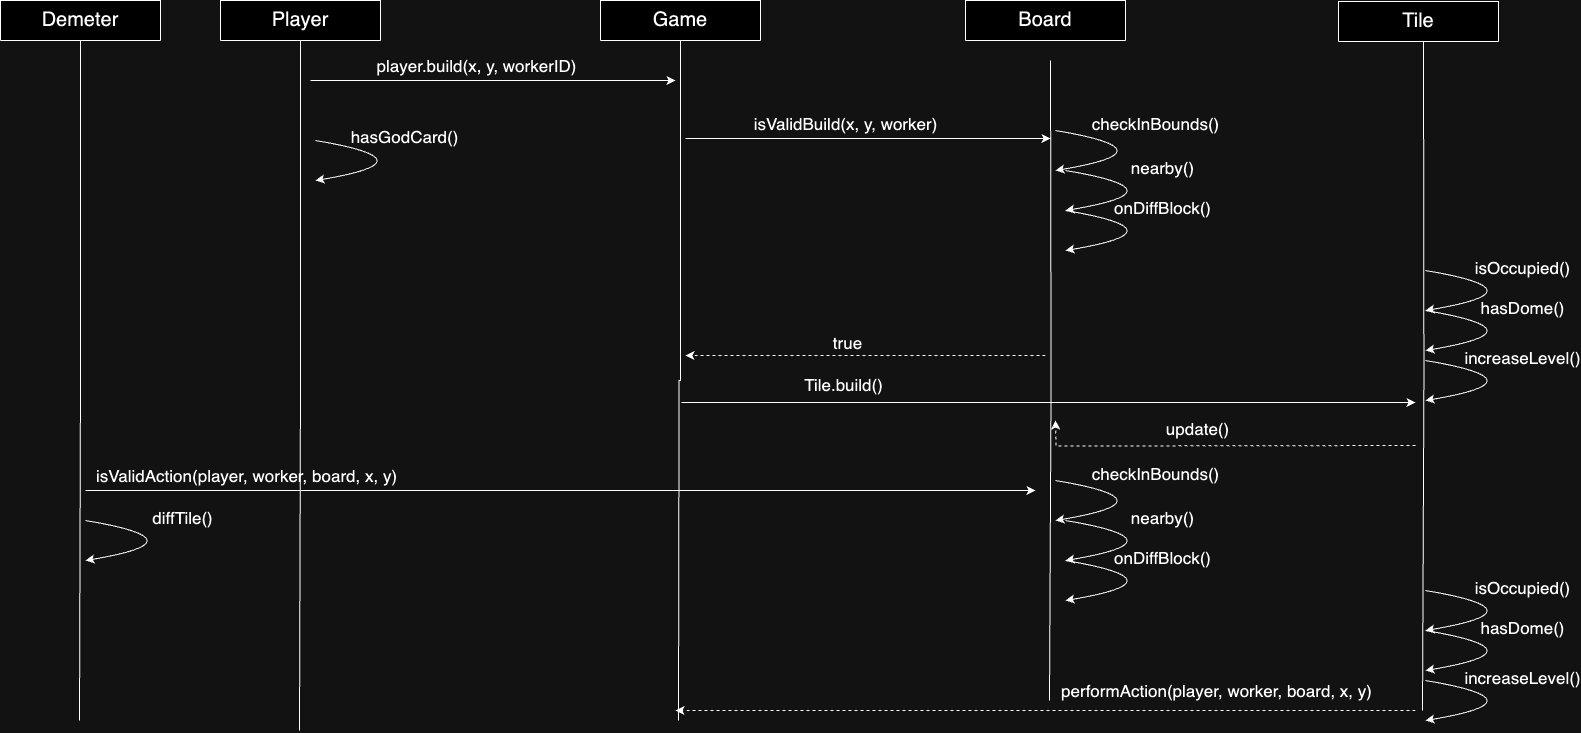

The diagram above was exported from draw.io. Its source (the exported page's mxGraphModel, read from the mxfile embedded in the PNG):
<mxGraphModel dx="2213" dy="866" grid="1" gridSize="10" guides="1" tooltips="1" connect="1" arrows="1" fold="1" page="1" pageScale="1" pageWidth="850" pageHeight="1100" math="0" shadow="0">
  <root>
    <mxCell id="0" />
    <mxCell id="1" parent="0" />
    <mxCell id="o_qB5L9G799srwj-pUIA-5" style="edgeStyle=orthogonalEdgeStyle;rounded=0;orthogonalLoop=1;jettySize=auto;html=1;exitX=0.5;exitY=1;exitDx=0;exitDy=0;endArrow=none;endFill=0;" parent="1" source="o_qB5L9G799srwj-pUIA-2" edge="1">
      <mxGeometry relative="1" as="geometry">
        <mxPoint x="423" y="880" as="targetPoint" />
      </mxGeometry>
    </mxCell>
    <mxCell id="o_qB5L9G799srwj-pUIA-2" value="Game" style="swimlane;fontStyle=0;align=center;verticalAlign=top;childLayout=stackLayout;horizontal=1;startSize=40;horizontalStack=0;resizeParent=1;resizeLast=0;collapsible=1;marginBottom=0;rounded=0;shadow=0;strokeWidth=1;fontSize=20;" parent="1" vertex="1">
      <mxGeometry x="345" y="160" width="160" height="40" as="geometry">
        <mxRectangle x="130" y="380" width="160" height="26" as="alternateBounds" />
      </mxGeometry>
    </mxCell>
    <mxCell id="o_qB5L9G799srwj-pUIA-4" value="Board" style="swimlane;fontStyle=0;align=center;verticalAlign=top;childLayout=stackLayout;horizontal=1;startSize=40;horizontalStack=0;resizeParent=1;resizeLast=0;collapsible=1;marginBottom=0;rounded=0;shadow=0;strokeWidth=1;fontSize=20;" parent="1" vertex="1">
      <mxGeometry x="710" y="160" width="160" height="40" as="geometry">
        <mxRectangle x="130" y="380" width="160" height="26" as="alternateBounds" />
      </mxGeometry>
    </mxCell>
    <mxCell id="o_qB5L9G799srwj-pUIA-9" style="edgeStyle=orthogonalEdgeStyle;rounded=0;orthogonalLoop=1;jettySize=auto;html=1;exitX=1;exitY=0.5;exitDx=0;exitDy=0;" parent="1" edge="1">
      <mxGeometry relative="1" as="geometry">
        <mxPoint x="420" y="240" as="targetPoint" />
        <mxPoint x="55" y="240" as="sourcePoint" />
      </mxGeometry>
    </mxCell>
    <mxCell id="o_qB5L9G799srwj-pUIA-10" value="&lt;font style=&quot;font-size: 17px;&quot;&gt;player.build(x, y, workerID)&lt;/font&gt;" style="text;html=1;resizable=0;points=[];;align=center;verticalAlign=middle;labelBackgroundColor=none;rounded=0;shadow=0;strokeWidth=1;fontSize=12;" parent="1" connectable="0" vertex="1">
      <mxGeometry x="220" y="225" as="geometry" />
    </mxCell>
    <mxCell id="o_qB5L9G799srwj-pUIA-11" style="edgeStyle=orthogonalEdgeStyle;rounded=0;orthogonalLoop=1;jettySize=auto;html=1;" parent="1" edge="1">
      <mxGeometry relative="1" as="geometry">
        <mxPoint x="795" y="298" as="targetPoint" />
        <mxPoint x="430" y="298" as="sourcePoint" />
      </mxGeometry>
    </mxCell>
    <mxCell id="o_qB5L9G799srwj-pUIA-12" value="&lt;span style=&quot;font-size: 17px;&quot;&gt;isValidBuild(x, y, worker)&lt;/span&gt;" style="text;html=1;resizable=0;points=[];;align=center;verticalAlign=middle;labelBackgroundColor=none;rounded=0;shadow=0;strokeWidth=1;fontSize=12;" parent="1" connectable="0" vertex="1">
      <mxGeometry x="589" y="283" as="geometry" />
    </mxCell>
    <mxCell id="o_qB5L9G799srwj-pUIA-23" style="edgeStyle=orthogonalEdgeStyle;rounded=0;orthogonalLoop=1;jettySize=auto;html=1;exitX=1;exitY=0.5;exitDx=0;exitDy=0;" parent="1" edge="1">
      <mxGeometry relative="1" as="geometry">
        <mxPoint x="1160" y="562" as="targetPoint" />
        <mxPoint x="426" y="562" as="sourcePoint" />
      </mxGeometry>
    </mxCell>
    <mxCell id="o_qB5L9G799srwj-pUIA-24" value="&lt;font style=&quot;font-size: 17px;&quot;&gt;Tile.build()&lt;/font&gt;" style="text;html=1;resizable=0;points=[];;align=center;verticalAlign=middle;labelBackgroundColor=none;rounded=0;shadow=0;strokeWidth=1;fontSize=12;" parent="1" connectable="0" vertex="1">
      <mxGeometry x="591" y="547" as="geometry">
        <mxPoint x="-4" y="-3" as="offset" />
      </mxGeometry>
    </mxCell>
    <mxCell id="o_qB5L9G799srwj-pUIA-38" style="edgeStyle=orthogonalEdgeStyle;rounded=0;orthogonalLoop=1;jettySize=auto;html=1;exitX=0.5;exitY=1;exitDx=0;exitDy=0;endArrow=none;endFill=0;" parent="1" edge="1">
      <mxGeometry relative="1" as="geometry">
        <mxPoint x="794" y="860" as="targetPoint" />
        <mxPoint x="795" y="220" as="sourcePoint" />
      </mxGeometry>
    </mxCell>
    <mxCell id="rt1VQWvjmWPSQzQhGAHi-1" value="Tile" style="swimlane;fontStyle=0;align=center;verticalAlign=top;childLayout=stackLayout;horizontal=1;startSize=40;horizontalStack=0;resizeParent=1;resizeLast=0;collapsible=1;marginBottom=0;rounded=0;shadow=0;strokeWidth=1;fontSize=20;" parent="1" vertex="1">
      <mxGeometry x="1083" y="161" width="160" height="40" as="geometry">
        <mxRectangle x="130" y="380" width="160" height="26" as="alternateBounds" />
      </mxGeometry>
    </mxCell>
    <mxCell id="rt1VQWvjmWPSQzQhGAHi-2" style="edgeStyle=orthogonalEdgeStyle;rounded=0;orthogonalLoop=1;jettySize=auto;html=1;exitX=0.5;exitY=1;exitDx=0;exitDy=0;endArrow=none;endFill=0;" parent="1" edge="1">
      <mxGeometry relative="1" as="geometry">
        <mxPoint x="1167" y="870" as="targetPoint" />
        <mxPoint x="1168" y="201" as="sourcePoint" />
      </mxGeometry>
    </mxCell>
    <mxCell id="rt1VQWvjmWPSQzQhGAHi-7" value="" style="curved=1;endArrow=classic;html=1;rounded=0;" parent="1" edge="1">
      <mxGeometry width="50" height="50" relative="1" as="geometry">
        <mxPoint x="800" y="290" as="sourcePoint" />
        <mxPoint x="800" y="330" as="targetPoint" />
        <Array as="points">
          <mxPoint x="800" y="290" />
          <mxPoint x="920" y="310" />
        </Array>
      </mxGeometry>
    </mxCell>
    <mxCell id="rt1VQWvjmWPSQzQhGAHi-8" value="&lt;span style=&quot;font-size: 17px;&quot;&gt;checkInBounds()&lt;/span&gt;" style="text;html=1;resizable=0;points=[];;align=center;verticalAlign=middle;labelBackgroundColor=none;rounded=0;shadow=0;strokeWidth=1;fontSize=12;" parent="1" connectable="0" vertex="1">
      <mxGeometry x="899" y="283" as="geometry" />
    </mxCell>
    <mxCell id="rt1VQWvjmWPSQzQhGAHi-9" value="" style="curved=1;endArrow=classic;html=1;rounded=0;" parent="1" edge="1">
      <mxGeometry width="50" height="50" relative="1" as="geometry">
        <mxPoint x="810" y="330" as="sourcePoint" />
        <mxPoint x="810" y="370" as="targetPoint" />
        <Array as="points">
          <mxPoint x="810" y="330" />
          <mxPoint x="930" y="350" />
        </Array>
      </mxGeometry>
    </mxCell>
    <mxCell id="rt1VQWvjmWPSQzQhGAHi-10" value="&lt;span style=&quot;font-size: 17px;&quot;&gt;nearby()&lt;/span&gt;" style="text;html=1;resizable=0;points=[];;align=center;verticalAlign=middle;labelBackgroundColor=none;rounded=0;shadow=0;strokeWidth=1;fontSize=12;" parent="1" connectable="0" vertex="1">
      <mxGeometry x="909" y="323" as="geometry">
        <mxPoint x="-3" y="4" as="offset" />
      </mxGeometry>
    </mxCell>
    <mxCell id="rt1VQWvjmWPSQzQhGAHi-11" value="" style="curved=1;endArrow=classic;html=1;rounded=0;" parent="1" edge="1">
      <mxGeometry width="50" height="50" relative="1" as="geometry">
        <mxPoint x="810" y="370" as="sourcePoint" />
        <mxPoint x="810" y="410" as="targetPoint" />
        <Array as="points">
          <mxPoint x="810" y="370" />
          <mxPoint x="930" y="390" />
        </Array>
      </mxGeometry>
    </mxCell>
    <mxCell id="rt1VQWvjmWPSQzQhGAHi-12" value="&lt;span style=&quot;font-size: 17px;&quot;&gt;onDiffBlock()&lt;/span&gt;" style="text;html=1;resizable=0;points=[];;align=center;verticalAlign=middle;labelBackgroundColor=none;rounded=0;shadow=0;strokeWidth=1;fontSize=12;" parent="1" connectable="0" vertex="1">
      <mxGeometry x="909" y="363" as="geometry">
        <mxPoint x="-3" y="4" as="offset" />
      </mxGeometry>
    </mxCell>
    <mxCell id="rt1VQWvjmWPSQzQhGAHi-13" value="" style="curved=1;endArrow=classic;html=1;rounded=0;" parent="1" edge="1">
      <mxGeometry width="50" height="50" relative="1" as="geometry">
        <mxPoint x="1170" y="430" as="sourcePoint" />
        <mxPoint x="1170" y="470" as="targetPoint" />
        <Array as="points">
          <mxPoint x="1170" y="430" />
          <mxPoint x="1290" y="450" />
        </Array>
      </mxGeometry>
    </mxCell>
    <mxCell id="rt1VQWvjmWPSQzQhGAHi-14" value="&lt;span style=&quot;font-size: 17px;&quot;&gt;isOccupied()&lt;/span&gt;" style="text;html=1;resizable=0;points=[];;align=center;verticalAlign=middle;labelBackgroundColor=none;rounded=0;shadow=0;strokeWidth=1;fontSize=12;" parent="1" connectable="0" vertex="1">
      <mxGeometry x="1269" y="423" as="geometry">
        <mxPoint x="-3" y="4" as="offset" />
      </mxGeometry>
    </mxCell>
    <mxCell id="rt1VQWvjmWPSQzQhGAHi-15" value="" style="curved=1;endArrow=classic;html=1;rounded=0;" parent="1" edge="1">
      <mxGeometry width="50" height="50" relative="1" as="geometry">
        <mxPoint x="1170" y="470" as="sourcePoint" />
        <mxPoint x="1170" y="510" as="targetPoint" />
        <Array as="points">
          <mxPoint x="1170" y="470" />
          <mxPoint x="1290" y="490" />
        </Array>
      </mxGeometry>
    </mxCell>
    <mxCell id="rt1VQWvjmWPSQzQhGAHi-16" value="&lt;span style=&quot;font-size: 17px;&quot;&gt;hasDome()&lt;/span&gt;" style="text;html=1;resizable=0;points=[];;align=center;verticalAlign=middle;labelBackgroundColor=none;rounded=0;shadow=0;strokeWidth=1;fontSize=12;" parent="1" connectable="0" vertex="1">
      <mxGeometry x="1269" y="463" as="geometry">
        <mxPoint x="-3" y="4" as="offset" />
      </mxGeometry>
    </mxCell>
    <mxCell id="rt1VQWvjmWPSQzQhGAHi-17" value="" style="curved=1;endArrow=classic;html=1;rounded=0;" parent="1" edge="1">
      <mxGeometry width="50" height="50" relative="1" as="geometry">
        <mxPoint x="1170" y="520" as="sourcePoint" />
        <mxPoint x="1170" y="560" as="targetPoint" />
        <Array as="points">
          <mxPoint x="1170" y="520" />
          <mxPoint x="1290" y="540" />
        </Array>
      </mxGeometry>
    </mxCell>
    <mxCell id="rt1VQWvjmWPSQzQhGAHi-18" value="&lt;span style=&quot;font-size: 17px;&quot;&gt;increaseLevel()&lt;/span&gt;" style="text;html=1;resizable=0;points=[];;align=center;verticalAlign=middle;labelBackgroundColor=none;rounded=0;shadow=0;strokeWidth=1;fontSize=12;" parent="1" connectable="0" vertex="1">
      <mxGeometry x="1269" y="513" as="geometry">
        <mxPoint x="-3" y="4" as="offset" />
      </mxGeometry>
    </mxCell>
    <mxCell id="rt1VQWvjmWPSQzQhGAHi-19" value="&lt;font style=&quot;font-size: 17px;&quot;&gt;true&lt;/font&gt;" style="text;html=1;resizable=0;points=[];;align=center;verticalAlign=middle;labelBackgroundColor=none;rounded=0;shadow=0;strokeWidth=1;fontSize=12;" parent="1" connectable="0" vertex="1">
      <mxGeometry x="586" y="497" as="geometry">
        <mxPoint x="5" y="5" as="offset" />
      </mxGeometry>
    </mxCell>
    <mxCell id="rt1VQWvjmWPSQzQhGAHi-20" style="edgeStyle=orthogonalEdgeStyle;rounded=0;orthogonalLoop=1;jettySize=auto;html=1;dashed=1;" parent="1" edge="1">
      <mxGeometry relative="1" as="geometry">
        <mxPoint x="430" y="515" as="targetPoint" />
        <mxPoint x="790" y="515" as="sourcePoint" />
      </mxGeometry>
    </mxCell>
    <mxCell id="rt1VQWvjmWPSQzQhGAHi-22" style="edgeStyle=orthogonalEdgeStyle;rounded=0;orthogonalLoop=1;jettySize=auto;html=1;dashed=1;" parent="1" edge="1">
      <mxGeometry relative="1" as="geometry">
        <mxPoint x="800" y="580" as="targetPoint" />
        <mxPoint x="1160" y="605" as="sourcePoint" />
      </mxGeometry>
    </mxCell>
    <mxCell id="5SopseCFVlok0nXPZJIB-1" style="edgeStyle=orthogonalEdgeStyle;rounded=0;orthogonalLoop=1;jettySize=auto;html=1;exitX=0.5;exitY=1;exitDx=0;exitDy=0;endArrow=none;endFill=0;" edge="1" parent="1" source="5SopseCFVlok0nXPZJIB-2">
      <mxGeometry relative="1" as="geometry">
        <mxPoint x="44" y="890" as="targetPoint" />
      </mxGeometry>
    </mxCell>
    <mxCell id="5SopseCFVlok0nXPZJIB-2" value="Player" style="swimlane;fontStyle=0;align=center;verticalAlign=top;childLayout=stackLayout;horizontal=1;startSize=40;horizontalStack=0;resizeParent=1;resizeLast=0;collapsible=1;marginBottom=0;rounded=0;shadow=0;strokeWidth=1;fontSize=20;" vertex="1" parent="1">
      <mxGeometry x="-35" y="160" width="160" height="40" as="geometry">
        <mxRectangle x="130" y="380" width="160" height="26" as="alternateBounds" />
      </mxGeometry>
    </mxCell>
    <mxCell id="5SopseCFVlok0nXPZJIB-3" value="" style="curved=1;endArrow=classic;html=1;rounded=0;" edge="1" parent="1">
      <mxGeometry width="50" height="50" relative="1" as="geometry">
        <mxPoint x="60" y="300" as="sourcePoint" />
        <mxPoint x="60" y="340" as="targetPoint" />
        <Array as="points">
          <mxPoint x="60" y="300" />
          <mxPoint x="180" y="320" />
        </Array>
      </mxGeometry>
    </mxCell>
    <mxCell id="5SopseCFVlok0nXPZJIB-4" value="&lt;span style=&quot;font-size: 17px;&quot;&gt;hasGodCard()&lt;/span&gt;" style="text;html=1;resizable=0;points=[];;align=center;verticalAlign=middle;labelBackgroundColor=none;rounded=0;shadow=0;strokeWidth=1;fontSize=12;" connectable="0" vertex="1" parent="1">
      <mxGeometry x="159" y="293" as="geometry">
        <mxPoint x="-11" y="3" as="offset" />
      </mxGeometry>
    </mxCell>
    <mxCell id="5SopseCFVlok0nXPZJIB-8" style="edgeStyle=orthogonalEdgeStyle;rounded=0;orthogonalLoop=1;jettySize=auto;html=1;exitX=0.5;exitY=1;exitDx=0;exitDy=0;endArrow=none;endFill=0;" edge="1" parent="1" source="5SopseCFVlok0nXPZJIB-9">
      <mxGeometry relative="1" as="geometry">
        <mxPoint x="-176" y="880" as="targetPoint" />
      </mxGeometry>
    </mxCell>
    <mxCell id="5SopseCFVlok0nXPZJIB-9" value="Demeter" style="swimlane;fontStyle=0;align=center;verticalAlign=top;childLayout=stackLayout;horizontal=1;startSize=40;horizontalStack=0;resizeParent=1;resizeLast=0;collapsible=1;marginBottom=0;rounded=0;shadow=0;strokeWidth=1;fontSize=20;" vertex="1" parent="1">
      <mxGeometry x="-255" y="160" width="160" height="40" as="geometry">
        <mxRectangle x="130" y="380" width="160" height="26" as="alternateBounds" />
      </mxGeometry>
    </mxCell>
    <mxCell id="5SopseCFVlok0nXPZJIB-10" style="edgeStyle=orthogonalEdgeStyle;rounded=0;orthogonalLoop=1;jettySize=auto;html=1;exitX=1;exitY=0.5;exitDx=0;exitDy=0;" edge="1" parent="1">
      <mxGeometry relative="1" as="geometry">
        <mxPoint x="780" y="650" as="targetPoint" />
        <mxPoint x="-170" y="650" as="sourcePoint" />
      </mxGeometry>
    </mxCell>
    <mxCell id="5SopseCFVlok0nXPZJIB-11" value="&lt;font style=&quot;font-size: 17px;&quot;&gt;isValidAction(player, worker, board, x, y)&lt;/font&gt;" style="text;html=1;resizable=0;points=[];;align=center;verticalAlign=middle;labelBackgroundColor=none;rounded=0;shadow=0;strokeWidth=1;fontSize=12;" connectable="0" vertex="1" parent="1">
      <mxGeometry x="-10" y="635" as="geometry" />
    </mxCell>
    <mxCell id="5SopseCFVlok0nXPZJIB-12" style="edgeStyle=orthogonalEdgeStyle;rounded=0;orthogonalLoop=1;jettySize=auto;html=1;dashed=1;" edge="1" parent="1">
      <mxGeometry relative="1" as="geometry">
        <mxPoint x="420" y="870" as="targetPoint" />
        <mxPoint x="1160" y="870" as="sourcePoint" />
      </mxGeometry>
    </mxCell>
    <mxCell id="5SopseCFVlok0nXPZJIB-14" value="&lt;font style=&quot;font-size: 17px;&quot;&gt;update()&lt;/font&gt;" style="text;html=1;resizable=0;points=[];;align=center;verticalAlign=middle;labelBackgroundColor=none;rounded=0;shadow=0;strokeWidth=1;fontSize=12;" connectable="0" vertex="1" parent="1">
      <mxGeometry x="601" y="557" as="geometry">
        <mxPoint x="340" y="31" as="offset" />
      </mxGeometry>
    </mxCell>
    <mxCell id="5SopseCFVlok0nXPZJIB-15" value="&lt;font style=&quot;font-size: 17px;&quot;&gt;performAction(player, worker, board, x, y)&lt;/font&gt;" style="text;html=1;resizable=0;points=[];;align=center;verticalAlign=middle;labelBackgroundColor=none;rounded=0;shadow=0;strokeWidth=1;fontSize=12;" connectable="0" vertex="1" parent="1">
      <mxGeometry x="960" y="850" as="geometry" />
    </mxCell>
    <mxCell id="5SopseCFVlok0nXPZJIB-16" value="" style="curved=1;endArrow=classic;html=1;rounded=0;" edge="1" parent="1">
      <mxGeometry width="50" height="50" relative="1" as="geometry">
        <mxPoint x="800" y="640" as="sourcePoint" />
        <mxPoint x="800" y="680" as="targetPoint" />
        <Array as="points">
          <mxPoint x="800" y="640" />
          <mxPoint x="920" y="660" />
        </Array>
      </mxGeometry>
    </mxCell>
    <mxCell id="5SopseCFVlok0nXPZJIB-17" value="&lt;span style=&quot;font-size: 17px;&quot;&gt;checkInBounds()&lt;/span&gt;" style="text;html=1;resizable=0;points=[];;align=center;verticalAlign=middle;labelBackgroundColor=none;rounded=0;shadow=0;strokeWidth=1;fontSize=12;" connectable="0" vertex="1" parent="1">
      <mxGeometry x="899" y="633" as="geometry" />
    </mxCell>
    <mxCell id="5SopseCFVlok0nXPZJIB-18" value="" style="curved=1;endArrow=classic;html=1;rounded=0;" edge="1" parent="1">
      <mxGeometry width="50" height="50" relative="1" as="geometry">
        <mxPoint x="810" y="680" as="sourcePoint" />
        <mxPoint x="810" y="720" as="targetPoint" />
        <Array as="points">
          <mxPoint x="810" y="680" />
          <mxPoint x="930" y="700" />
        </Array>
      </mxGeometry>
    </mxCell>
    <mxCell id="5SopseCFVlok0nXPZJIB-19" value="&lt;span style=&quot;font-size: 17px;&quot;&gt;nearby()&lt;/span&gt;" style="text;html=1;resizable=0;points=[];;align=center;verticalAlign=middle;labelBackgroundColor=none;rounded=0;shadow=0;strokeWidth=1;fontSize=12;" connectable="0" vertex="1" parent="1">
      <mxGeometry x="909" y="673" as="geometry">
        <mxPoint x="-3" y="4" as="offset" />
      </mxGeometry>
    </mxCell>
    <mxCell id="5SopseCFVlok0nXPZJIB-20" value="" style="curved=1;endArrow=classic;html=1;rounded=0;" edge="1" parent="1">
      <mxGeometry width="50" height="50" relative="1" as="geometry">
        <mxPoint x="810" y="720" as="sourcePoint" />
        <mxPoint x="810" y="760" as="targetPoint" />
        <Array as="points">
          <mxPoint x="810" y="720" />
          <mxPoint x="930" y="740" />
        </Array>
      </mxGeometry>
    </mxCell>
    <mxCell id="5SopseCFVlok0nXPZJIB-21" value="&lt;span style=&quot;font-size: 17px;&quot;&gt;onDiffBlock()&lt;/span&gt;" style="text;html=1;resizable=0;points=[];;align=center;verticalAlign=middle;labelBackgroundColor=none;rounded=0;shadow=0;strokeWidth=1;fontSize=12;" connectable="0" vertex="1" parent="1">
      <mxGeometry x="909" y="713" as="geometry">
        <mxPoint x="-3" y="4" as="offset" />
      </mxGeometry>
    </mxCell>
    <mxCell id="5SopseCFVlok0nXPZJIB-22" value="" style="curved=1;endArrow=classic;html=1;rounded=0;" edge="1" parent="1">
      <mxGeometry width="50" height="50" relative="1" as="geometry">
        <mxPoint x="1170" y="750" as="sourcePoint" />
        <mxPoint x="1170" y="790" as="targetPoint" />
        <Array as="points">
          <mxPoint x="1170" y="750" />
          <mxPoint x="1290" y="770" />
        </Array>
      </mxGeometry>
    </mxCell>
    <mxCell id="5SopseCFVlok0nXPZJIB-23" value="&lt;span style=&quot;font-size: 17px;&quot;&gt;isOccupied()&lt;/span&gt;" style="text;html=1;resizable=0;points=[];;align=center;verticalAlign=middle;labelBackgroundColor=none;rounded=0;shadow=0;strokeWidth=1;fontSize=12;" connectable="0" vertex="1" parent="1">
      <mxGeometry x="1269" y="743" as="geometry">
        <mxPoint x="-3" y="4" as="offset" />
      </mxGeometry>
    </mxCell>
    <mxCell id="5SopseCFVlok0nXPZJIB-24" value="" style="curved=1;endArrow=classic;html=1;rounded=0;" edge="1" parent="1">
      <mxGeometry width="50" height="50" relative="1" as="geometry">
        <mxPoint x="1170" y="790" as="sourcePoint" />
        <mxPoint x="1170" y="830" as="targetPoint" />
        <Array as="points">
          <mxPoint x="1170" y="790" />
          <mxPoint x="1290" y="810" />
        </Array>
      </mxGeometry>
    </mxCell>
    <mxCell id="5SopseCFVlok0nXPZJIB-25" value="&lt;span style=&quot;font-size: 17px;&quot;&gt;hasDome()&lt;/span&gt;" style="text;html=1;resizable=0;points=[];;align=center;verticalAlign=middle;labelBackgroundColor=none;rounded=0;shadow=0;strokeWidth=1;fontSize=12;" connectable="0" vertex="1" parent="1">
      <mxGeometry x="1269" y="783" as="geometry">
        <mxPoint x="-3" y="4" as="offset" />
      </mxGeometry>
    </mxCell>
    <mxCell id="5SopseCFVlok0nXPZJIB-26" value="" style="curved=1;endArrow=classic;html=1;rounded=0;" edge="1" parent="1">
      <mxGeometry width="50" height="50" relative="1" as="geometry">
        <mxPoint x="1170" y="840" as="sourcePoint" />
        <mxPoint x="1170" y="880" as="targetPoint" />
        <Array as="points">
          <mxPoint x="1170" y="840" />
          <mxPoint x="1290" y="860" />
        </Array>
      </mxGeometry>
    </mxCell>
    <mxCell id="5SopseCFVlok0nXPZJIB-27" value="&lt;span style=&quot;font-size: 17px;&quot;&gt;increaseLevel()&lt;/span&gt;" style="text;html=1;resizable=0;points=[];;align=center;verticalAlign=middle;labelBackgroundColor=none;rounded=0;shadow=0;strokeWidth=1;fontSize=12;" connectable="0" vertex="1" parent="1">
      <mxGeometry x="1269" y="833" as="geometry">
        <mxPoint x="-3" y="4" as="offset" />
      </mxGeometry>
    </mxCell>
    <mxCell id="5SopseCFVlok0nXPZJIB-28" value="" style="curved=1;endArrow=classic;html=1;rounded=0;" edge="1" parent="1">
      <mxGeometry width="50" height="50" relative="1" as="geometry">
        <mxPoint x="-170" y="680" as="sourcePoint" />
        <mxPoint x="-170" y="720" as="targetPoint" />
        <Array as="points">
          <mxPoint x="-170" y="680" />
          <mxPoint x="-50" y="700" />
        </Array>
      </mxGeometry>
    </mxCell>
    <mxCell id="5SopseCFVlok0nXPZJIB-29" value="&lt;span style=&quot;font-size: 17px;&quot;&gt;diffTile()&lt;/span&gt;" style="text;html=1;resizable=0;points=[];;align=center;verticalAlign=middle;labelBackgroundColor=none;rounded=0;shadow=0;strokeWidth=1;fontSize=12;" connectable="0" vertex="1" parent="1">
      <mxGeometry x="-71" y="673" as="geometry">
        <mxPoint x="-3" y="4" as="offset" />
      </mxGeometry>
    </mxCell>
  </root>
</mxGraphModel>